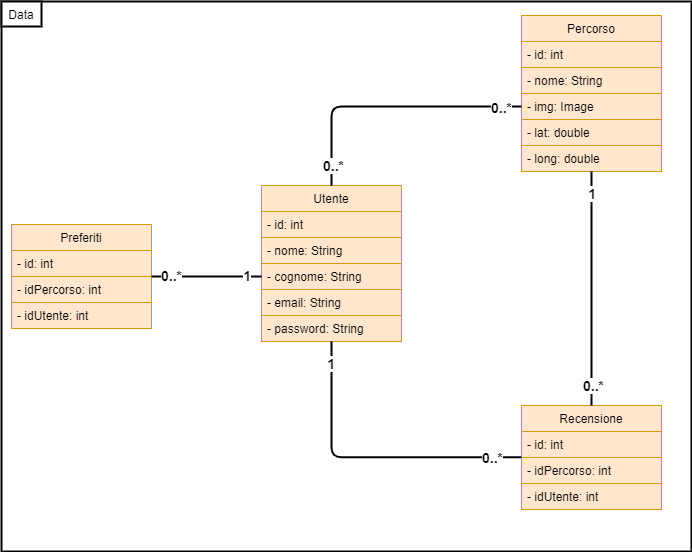

The diagram above was exported from draw.io. Its source (the exported page's mxGraphModel, read from the mxfile embedded in the PNG):
<mxGraphModel dx="1422" dy="822" grid="1" gridSize="10" guides="1" tooltips="1" connect="1" arrows="1" fold="1" page="1" pageScale="1" pageWidth="827" pageHeight="1169" math="0" shadow="0">
  <root>
    <mxCell id="0" />
    <mxCell id="1" parent="0" />
    <mxCell id="KLY9Po8HsLwktazK8DVF-1" value="Utente" style="swimlane;fontStyle=0;childLayout=stackLayout;horizontal=1;startSize=26;fillColor=#ffe6cc;horizontalStack=0;resizeParent=1;resizeParentMax=0;resizeLast=0;collapsible=1;marginBottom=0;strokeColor=#d79b00;" parent="1" vertex="1">
      <mxGeometry x="340" y="210" width="140" height="156" as="geometry" />
    </mxCell>
    <mxCell id="KLY9Po8HsLwktazK8DVF-2" value="- id: int" style="text;strokeColor=#d79b00;fillColor=#ffe6cc;align=left;verticalAlign=top;spacingLeft=4;spacingRight=4;overflow=hidden;rotatable=0;points=[[0,0.5],[1,0.5]];portConstraint=eastwest;" parent="KLY9Po8HsLwktazK8DVF-1" vertex="1">
      <mxGeometry y="26" width="140" height="26" as="geometry" />
    </mxCell>
    <mxCell id="KLY9Po8HsLwktazK8DVF-3" value="- nome: String" style="text;strokeColor=#d79b00;fillColor=#ffe6cc;align=left;verticalAlign=top;spacingLeft=4;spacingRight=4;overflow=hidden;rotatable=0;points=[[0,0.5],[1,0.5]];portConstraint=eastwest;" parent="KLY9Po8HsLwktazK8DVF-1" vertex="1">
      <mxGeometry y="52" width="140" height="26" as="geometry" />
    </mxCell>
    <mxCell id="KLY9Po8HsLwktazK8DVF-4" value="- cognome: String" style="text;strokeColor=#d79b00;fillColor=#ffe6cc;align=left;verticalAlign=top;spacingLeft=4;spacingRight=4;overflow=hidden;rotatable=0;points=[[0,0.5],[1,0.5]];portConstraint=eastwest;" parent="KLY9Po8HsLwktazK8DVF-1" vertex="1">
      <mxGeometry y="78" width="140" height="26" as="geometry" />
    </mxCell>
    <mxCell id="KLY9Po8HsLwktazK8DVF-5" value="- email: String" style="text;strokeColor=#d79b00;fillColor=#ffe6cc;align=left;verticalAlign=top;spacingLeft=4;spacingRight=4;overflow=hidden;rotatable=0;points=[[0,0.5],[1,0.5]];portConstraint=eastwest;" parent="KLY9Po8HsLwktazK8DVF-1" vertex="1">
      <mxGeometry y="104" width="140" height="26" as="geometry" />
    </mxCell>
    <mxCell id="KLY9Po8HsLwktazK8DVF-6" value="- password: String" style="text;strokeColor=#d79b00;fillColor=#ffe6cc;align=left;verticalAlign=top;spacingLeft=4;spacingRight=4;overflow=hidden;rotatable=0;points=[[0,0.5],[1,0.5]];portConstraint=eastwest;" parent="KLY9Po8HsLwktazK8DVF-1" vertex="1">
      <mxGeometry y="130" width="140" height="26" as="geometry" />
    </mxCell>
    <mxCell id="KLY9Po8HsLwktazK8DVF-7" value="Percorso" style="swimlane;fontStyle=0;childLayout=stackLayout;horizontal=1;startSize=26;fillColor=#ffe6cc;horizontalStack=0;resizeParent=1;resizeParentMax=0;resizeLast=0;collapsible=1;marginBottom=0;strokeColor=#d79b00;" parent="1" vertex="1">
      <mxGeometry x="600" y="40" width="140" height="156" as="geometry" />
    </mxCell>
    <mxCell id="KLY9Po8HsLwktazK8DVF-8" value="- id: int" style="text;strokeColor=#d79b00;fillColor=#ffe6cc;align=left;verticalAlign=top;spacingLeft=4;spacingRight=4;overflow=hidden;rotatable=0;points=[[0,0.5],[1,0.5]];portConstraint=eastwest;" parent="KLY9Po8HsLwktazK8DVF-7" vertex="1">
      <mxGeometry y="26" width="140" height="26" as="geometry" />
    </mxCell>
    <mxCell id="KLY9Po8HsLwktazK8DVF-9" value="- nome: String" style="text;strokeColor=#d79b00;fillColor=#ffe6cc;align=left;verticalAlign=top;spacingLeft=4;spacingRight=4;overflow=hidden;rotatable=0;points=[[0,0.5],[1,0.5]];portConstraint=eastwest;" parent="KLY9Po8HsLwktazK8DVF-7" vertex="1">
      <mxGeometry y="52" width="140" height="26" as="geometry" />
    </mxCell>
    <mxCell id="KLY9Po8HsLwktazK8DVF-12" value="- img: Image" style="text;strokeColor=#d79b00;fillColor=#ffe6cc;align=left;verticalAlign=top;spacingLeft=4;spacingRight=4;overflow=hidden;rotatable=0;points=[[0,0.5],[1,0.5]];portConstraint=eastwest;" parent="KLY9Po8HsLwktazK8DVF-7" vertex="1">
      <mxGeometry y="78" width="140" height="26" as="geometry" />
    </mxCell>
    <mxCell id="KLY9Po8HsLwktazK8DVF-13" value="- lat: double" style="text;strokeColor=#d79b00;fillColor=#ffe6cc;align=left;verticalAlign=top;spacingLeft=4;spacingRight=4;overflow=hidden;rotatable=0;points=[[0,0.5],[1,0.5]];portConstraint=eastwest;" parent="KLY9Po8HsLwktazK8DVF-7" vertex="1">
      <mxGeometry y="104" width="140" height="26" as="geometry" />
    </mxCell>
    <mxCell id="KLY9Po8HsLwktazK8DVF-14" value="- long: double" style="text;strokeColor=#d79b00;fillColor=#ffe6cc;align=left;verticalAlign=top;spacingLeft=4;spacingRight=4;overflow=hidden;rotatable=0;points=[[0,0.5],[1,0.5]];portConstraint=eastwest;" parent="KLY9Po8HsLwktazK8DVF-7" vertex="1">
      <mxGeometry y="130" width="140" height="26" as="geometry" />
    </mxCell>
    <mxCell id="KLY9Po8HsLwktazK8DVF-15" value="Recensione" style="swimlane;fontStyle=0;childLayout=stackLayout;horizontal=1;startSize=26;fillColor=#ffe6cc;horizontalStack=0;resizeParent=1;resizeParentMax=0;resizeLast=0;collapsible=1;marginBottom=0;strokeColor=#d79b00;" parent="1" vertex="1">
      <mxGeometry x="600" y="430" width="140" height="104" as="geometry" />
    </mxCell>
    <mxCell id="KLY9Po8HsLwktazK8DVF-16" value="- id: int" style="text;strokeColor=#d79b00;fillColor=#ffe6cc;align=left;verticalAlign=top;spacingLeft=4;spacingRight=4;overflow=hidden;rotatable=0;points=[[0,0.5],[1,0.5]];portConstraint=eastwest;" parent="KLY9Po8HsLwktazK8DVF-15" vertex="1">
      <mxGeometry y="26" width="140" height="26" as="geometry" />
    </mxCell>
    <mxCell id="KLY9Po8HsLwktazK8DVF-17" value="- idPercorso: int" style="text;strokeColor=#d79b00;fillColor=#ffe6cc;align=left;verticalAlign=top;spacingLeft=4;spacingRight=4;overflow=hidden;rotatable=0;points=[[0,0.5],[1,0.5]];portConstraint=eastwest;" parent="KLY9Po8HsLwktazK8DVF-15" vertex="1">
      <mxGeometry y="52" width="140" height="26" as="geometry" />
    </mxCell>
    <mxCell id="KLY9Po8HsLwktazK8DVF-19" value="- idUtente: int" style="text;strokeColor=#d79b00;fillColor=#ffe6cc;align=left;verticalAlign=top;spacingLeft=4;spacingRight=4;overflow=hidden;rotatable=0;points=[[0,0.5],[1,0.5]];portConstraint=eastwest;" parent="KLY9Po8HsLwktazK8DVF-15" vertex="1">
      <mxGeometry y="78" width="140" height="26" as="geometry" />
    </mxCell>
    <mxCell id="KLY9Po8HsLwktazK8DVF-38" value="" style="endArrow=none;html=1;exitX=0.5;exitY=0;exitDx=0;exitDy=0;strokeWidth=2;entryX=0;entryY=0.5;entryDx=0;entryDy=0;edgeStyle=orthogonalEdgeStyle;" parent="1" source="KLY9Po8HsLwktazK8DVF-1" edge="1">
      <mxGeometry relative="1" as="geometry">
        <mxPoint x="440" y="80" as="sourcePoint" />
        <mxPoint x="600" y="131" as="targetPoint" />
        <Array as="points">
          <mxPoint x="410" y="131" />
        </Array>
      </mxGeometry>
    </mxCell>
    <mxCell id="KLY9Po8HsLwktazK8DVF-39" value="&lt;font style=&quot;font-size: 14px&quot;&gt;&lt;b&gt;0..*&lt;/b&gt;&lt;/font&gt;" style="edgeLabel;resizable=0;html=1;align=left;verticalAlign=bottom;" parent="KLY9Po8HsLwktazK8DVF-38" connectable="0" vertex="1">
      <mxGeometry x="-1" relative="1" as="geometry">
        <mxPoint x="-10" y="-10" as="offset" />
      </mxGeometry>
    </mxCell>
    <mxCell id="KLY9Po8HsLwktazK8DVF-40" value="&lt;span style=&quot;color: rgba(0 , 0 , 0 , 0) ; font-family: monospace ; font-size: 0px ; background-color: rgb(248 , 249 , 250)&quot;&gt;%3CmxGraphModel%3E%3Croot%3E%3CmxCell%20id%3D%220%22%2F%3E%3CmxCell%20id%3D%221%22%20parent%3D%220%22%2F%3E%3CmxCell%20id%3D%222%22%20value%3D%22%22%20style%3D%22endArrow%3Dnone%3Bhtml%3D1%3BexitX%3D1%3BexitY%3D0.5%3BexitDx%3D0%3BexitDy%3D0%3BentryX%3D0%3BentryY%3D0.5%3BentryDx%3D0%3BentryDy%3D0%3BstrokeWidth%3D2%3B%22%20edge%3D%221%22%20parent%3D%221%22%3E%3CmxGeometry%20relative%3D%221%22%20as%3D%22geometry%22%3E%3CmxPoint%20x%3D%22190%22%20y%3D%22708%22%20as%3D%22sourcePoint%22%2F%3E%3CmxPoint%20x%3D%22410%22%20y%3D%22707.9999999999998%22%20as%3D%22targetPoint%22%2F%3E%3C%2FmxGeometry%3E%3C%2FmxCell%3E%3CmxCell%20id%3D%223%22%20value%3D%22%26lt%3Bfont%20style%3D%26quot%3Bfont-size%3A%2014px%26quot%3B%26gt%3B%26lt%3Bb%26gt%3B0..*%26lt%3B%2Fb%26gt%3B%26lt%3B%2Ffont%26gt%3B%22%20style%3D%22edgeLabel%3Bresizable%3D0%3Bhtml%3D1%3Balign%3Dleft%3BverticalAlign%3Dbottom%3B%22%20connectable%3D%220%22%20vertex%3D%221%22%20parent%3D%222%22%3E%3CmxGeometry%20x%3D%22-1%22%20relative%3D%221%22%20as%3D%22geometry%22%3E%3CmxPoint%20x%3D%2210%22%20as%3D%22offset%22%2F%3E%3C%2FmxGeometry%3E%3C%2FmxCell%3E%3CmxCell%20id%3D%224%22%20value%3D%22%26lt%3Bfont%20style%3D%26quot%3Bfont-size%3A%2014px%26quot%3B%26gt%3B%26lt%3Bb%26gt%3B1%26lt%3B%2Fb%26gt%3B%26lt%3B%2Ffont%26gt%3B%22%20style%3D%22edgeLabel%3Bresizable%3D0%3Bhtml%3D1%3Balign%3Dright%3BverticalAlign%3Dbottom%3B%22%20connectable%3D%220%22%20vertex%3D%221%22%20parent%3D%222%22%3E%3CmxGeometry%20x%3D%221%22%20relative%3D%221%22%20as%3D%22geometry%22%3E%3CmxPoint%20x%3D%22-10%22%20as%3D%22offset%22%2F%3E%3C%2FmxGeometry%3E%3C%2FmxCell%3E%3C%2Froot%3E%3C%2FmxGraphModel%3E&lt;/span&gt;&lt;span style=&quot;color: rgba(0 , 0 , 0 , 0) ; font-family: monospace ; font-size: 0px ; background-color: rgb(248 , 249 , 250)&quot;&gt;%3CmxGraphModel%3E%3Croot%3E%3CmxCell%20id%3D%220%22%2F%3E%3CmxCell%20id%3D%221%22%20parent%3D%220%22%2F%3E%3CmxCell%20id%3D%222%22%20value%3D%22%22%20style%3D%22endArrow%3Dnone%3Bhtml%3D1%3BexitX%3D1%3BexitY%3D0.5%3BexitDx%3D0%3BexitDy%3D0%3BentryX%3D0%3BentryY%3D0.5%3BentryDx%3D0%3BentryDy%3D0%3BstrokeWidth%3D2%3B%22%20edge%3D%221%22%20parent%3D%221%22%3E%3CmxGeometry%20relative%3D%221%22%20as%3D%22geometry%22%3E%3CmxPoint%20x%3D%22190%22%20y%3D%22708%22%20as%3D%22sourcePoint%22%2F%3E%3CmxPoint%20x%3D%22410%22%20y%3D%22707.9999999999998%22%20as%3D%22targetPoint%22%2F%3E%3C%2FmxGeometry%3E%3C%2FmxCell%3E%3CmxCell%20id%3D%223%22%20value%3D%22%26lt%3Bfont%20style%3D%26quot%3Bfont-size%3A%2014px%26quot%3B%26gt%3B%26lt%3Bb%26gt%3B0..*%26lt%3B%2Fb%26gt%3B%26lt%3B%2Ffont%26gt%3B%22%20style%3D%22edgeLabel%3Bresizable%3D0%3Bhtml%3D1%3Balign%3Dleft%3BverticalAlign%3Dbottom%3B%22%20connectable%3D%220%22%20vertex%3D%221%22%20parent%3D%222%22%3E%3CmxGeometry%20x%3D%22-1%22%20relative%3D%221%22%20as%3D%22geometry%22%3E%3CmxPoint%20x%3D%2210%22%20as%3D%22offset%22%2F%3E%3C%2FmxGeometry%3E%3C%2FmxCell%3E%3CmxCell%20id%3D%224%22%20value%3D%22%26lt%3Bfont%20style%3D%26quot%3Bfont-size%3A%2014px%26quot%3B%26gt%3B%26lt%3Bb%26gt%3B1%26lt%3B%2Fb%26gt%3B%26lt%3B%2Ffont%26gt%3B%22%20style%3D%22edgeLabel%3Bresizable%3D0%3Bhtml%3D1%3Balign%3Dright%3BverticalAlign%3Dbottom%3B%22%20connectable%3D%220%22%20vertex%3D%221%22%20parent%3D%222%22%3E%3CmxGeometry%20x%3D%221%22%20relative%3D%221%22%20as%3D%22geometry%22%3E%3CmxPoint%20x%3D%22-10%22%20as%3D%22offset%22%2F%3E%3C%2FmxGeometry%3E%3C%2FmxCell%3E%3C%2Froot%3E%3C%2FmxGraphModel%3E&lt;/span&gt;" style="edgeLabel;resizable=0;html=1;align=right;verticalAlign=bottom;" parent="KLY9Po8HsLwktazK8DVF-38" connectable="0" vertex="1">
      <mxGeometry x="1" relative="1" as="geometry">
        <mxPoint x="-10" y="8" as="offset" />
      </mxGeometry>
    </mxCell>
    <mxCell id="KLY9Po8HsLwktazK8DVF-41" value="&lt;b style=&quot;font-size: 14px ; text-align: left&quot;&gt;0..*&lt;/b&gt;" style="edgeLabel;html=1;align=center;verticalAlign=middle;resizable=0;points=[];" parent="KLY9Po8HsLwktazK8DVF-38" vertex="1" connectable="0">
      <mxGeometry x="0.8527" y="-1" relative="1" as="geometry">
        <mxPoint x="-1" y="-1" as="offset" />
      </mxGeometry>
    </mxCell>
    <mxCell id="KLY9Po8HsLwktazK8DVF-42" value="" style="endArrow=none;html=1;exitX=0.5;exitY=0;exitDx=0;exitDy=0;entryX=0.5;entryY=1;entryDx=0;entryDy=0;strokeWidth=2;" parent="1" source="KLY9Po8HsLwktazK8DVF-15" target="KLY9Po8HsLwktazK8DVF-7" edge="1">
      <mxGeometry relative="1" as="geometry">
        <mxPoint x="520" y="353" as="sourcePoint" />
        <mxPoint x="740" y="352.9999999999998" as="targetPoint" />
      </mxGeometry>
    </mxCell>
    <mxCell id="KLY9Po8HsLwktazK8DVF-43" value="&lt;font style=&quot;font-size: 14px&quot;&gt;&lt;b&gt;0..*&lt;/b&gt;&lt;/font&gt;" style="edgeLabel;resizable=0;html=1;align=left;verticalAlign=bottom;" parent="KLY9Po8HsLwktazK8DVF-42" connectable="0" vertex="1">
      <mxGeometry x="-1" relative="1" as="geometry">
        <mxPoint x="-10" y="-10" as="offset" />
      </mxGeometry>
    </mxCell>
    <mxCell id="KLY9Po8HsLwktazK8DVF-44" value="&lt;font style=&quot;font-size: 14px&quot;&gt;&lt;b&gt;1&lt;/b&gt;&lt;/font&gt;" style="edgeLabel;resizable=0;html=1;align=right;verticalAlign=bottom;" parent="KLY9Po8HsLwktazK8DVF-42" connectable="0" vertex="1">
      <mxGeometry x="1" relative="1" as="geometry">
        <mxPoint x="5" y="32.07" as="offset" />
      </mxGeometry>
    </mxCell>
    <mxCell id="KLY9Po8HsLwktazK8DVF-45" value="" style="endArrow=none;html=1;strokeWidth=2;exitX=-0.001;exitY=-0.006;exitDx=0;exitDy=0;edgeStyle=orthogonalEdgeStyle;exitPerimeter=0;" parent="1" source="KLY9Po8HsLwktazK8DVF-17" target="KLY9Po8HsLwktazK8DVF-6" edge="1">
      <mxGeometry relative="1" as="geometry">
        <mxPoint x="600.56" y="507.45399999999995" as="sourcePoint" />
        <mxPoint x="420" y="403.9999999999998" as="targetPoint" />
        <Array as="points">
          <mxPoint x="410" y="482" />
        </Array>
      </mxGeometry>
    </mxCell>
    <mxCell id="KLY9Po8HsLwktazK8DVF-46" value="&lt;font style=&quot;font-size: 14px&quot;&gt;&lt;b&gt;0..*&lt;/b&gt;&lt;/font&gt;" style="edgeLabel;resizable=0;html=1;align=left;verticalAlign=bottom;" parent="KLY9Po8HsLwktazK8DVF-45" connectable="0" vertex="1">
      <mxGeometry x="-1" relative="1" as="geometry">
        <mxPoint x="-40.56" y="10.55" as="offset" />
      </mxGeometry>
    </mxCell>
    <mxCell id="KLY9Po8HsLwktazK8DVF-47" value="&lt;font style=&quot;font-size: 14px&quot;&gt;&lt;b&gt;1&lt;/b&gt;&lt;/font&gt;" style="edgeLabel;resizable=0;html=1;align=right;verticalAlign=bottom;" parent="KLY9Po8HsLwktazK8DVF-45" connectable="0" vertex="1">
      <mxGeometry x="1" relative="1" as="geometry">
        <mxPoint x="4" y="32.07" as="offset" />
      </mxGeometry>
    </mxCell>
    <mxCell id="KLY9Po8HsLwktazK8DVF-48" value="" style="rounded=0;whiteSpace=wrap;html=1;strokeWidth=2;fillColor=none;" parent="1" vertex="1">
      <mxGeometry x="80" y="26" width="690" height="550" as="geometry" />
    </mxCell>
    <mxCell id="roRUhaqXxXzRLtjozhLm-1" value="Data" style="rounded=0;whiteSpace=wrap;html=1;strokeColor=#000000;strokeWidth=2;" parent="1" vertex="1">
      <mxGeometry x="80" y="26" width="40" height="25" as="geometry" />
    </mxCell>
    <mxCell id="gLMsOjXHSSEwAZO8O_XX-2" value="Preferiti" style="swimlane;fontStyle=0;childLayout=stackLayout;horizontal=1;startSize=26;fillColor=#ffe6cc;horizontalStack=0;resizeParent=1;resizeParentMax=0;resizeLast=0;collapsible=1;marginBottom=0;strokeColor=#d79b00;" vertex="1" parent="1">
      <mxGeometry x="90" y="249" width="140" height="104" as="geometry" />
    </mxCell>
    <mxCell id="gLMsOjXHSSEwAZO8O_XX-3" value="- id: int" style="text;strokeColor=#d79b00;fillColor=#ffe6cc;align=left;verticalAlign=top;spacingLeft=4;spacingRight=4;overflow=hidden;rotatable=0;points=[[0,0.5],[1,0.5]];portConstraint=eastwest;" vertex="1" parent="gLMsOjXHSSEwAZO8O_XX-2">
      <mxGeometry y="26" width="140" height="26" as="geometry" />
    </mxCell>
    <mxCell id="gLMsOjXHSSEwAZO8O_XX-4" value="- idPercorso: int" style="text;strokeColor=#d79b00;fillColor=#ffe6cc;align=left;verticalAlign=top;spacingLeft=4;spacingRight=4;overflow=hidden;rotatable=0;points=[[0,0.5],[1,0.5]];portConstraint=eastwest;" vertex="1" parent="gLMsOjXHSSEwAZO8O_XX-2">
      <mxGeometry y="52" width="140" height="26" as="geometry" />
    </mxCell>
    <mxCell id="gLMsOjXHSSEwAZO8O_XX-5" value="- idUtente: int" style="text;strokeColor=#d79b00;fillColor=#ffe6cc;align=left;verticalAlign=top;spacingLeft=4;spacingRight=4;overflow=hidden;rotatable=0;points=[[0,0.5],[1,0.5]];portConstraint=eastwest;" vertex="1" parent="gLMsOjXHSSEwAZO8O_XX-2">
      <mxGeometry y="78" width="140" height="26" as="geometry" />
    </mxCell>
    <mxCell id="gLMsOjXHSSEwAZO8O_XX-6" value="" style="endArrow=none;html=1;strokeWidth=2;exitX=1;exitY=0.5;exitDx=0;exitDy=0;entryX=0;entryY=0.5;entryDx=0;entryDy=0;" edge="1" parent="1" source="gLMsOjXHSSEwAZO8O_XX-2" target="KLY9Po8HsLwktazK8DVF-4">
      <mxGeometry relative="1" as="geometry">
        <mxPoint x="469.8599999999999" y="455.84400000000005" as="sourcePoint" />
        <mxPoint x="280" y="340" as="targetPoint" />
      </mxGeometry>
    </mxCell>
    <mxCell id="gLMsOjXHSSEwAZO8O_XX-7" value="&lt;font style=&quot;font-size: 14px&quot;&gt;&lt;b&gt;0..*&lt;/b&gt;&lt;/font&gt;" style="edgeLabel;resizable=0;html=1;align=left;verticalAlign=bottom;" connectable="0" vertex="1" parent="gLMsOjXHSSEwAZO8O_XX-6">
      <mxGeometry x="-1" relative="1" as="geometry">
        <mxPoint x="8" y="8.55" as="offset" />
      </mxGeometry>
    </mxCell>
    <mxCell id="gLMsOjXHSSEwAZO8O_XX-8" value="&lt;font style=&quot;font-size: 14px&quot;&gt;&lt;b&gt;1&lt;/b&gt;&lt;/font&gt;" style="edgeLabel;resizable=0;html=1;align=right;verticalAlign=bottom;" connectable="0" vertex="1" parent="gLMsOjXHSSEwAZO8O_XX-6">
      <mxGeometry x="1" relative="1" as="geometry">
        <mxPoint x="-10.34" y="9" as="offset" />
      </mxGeometry>
    </mxCell>
  </root>
</mxGraphModel>